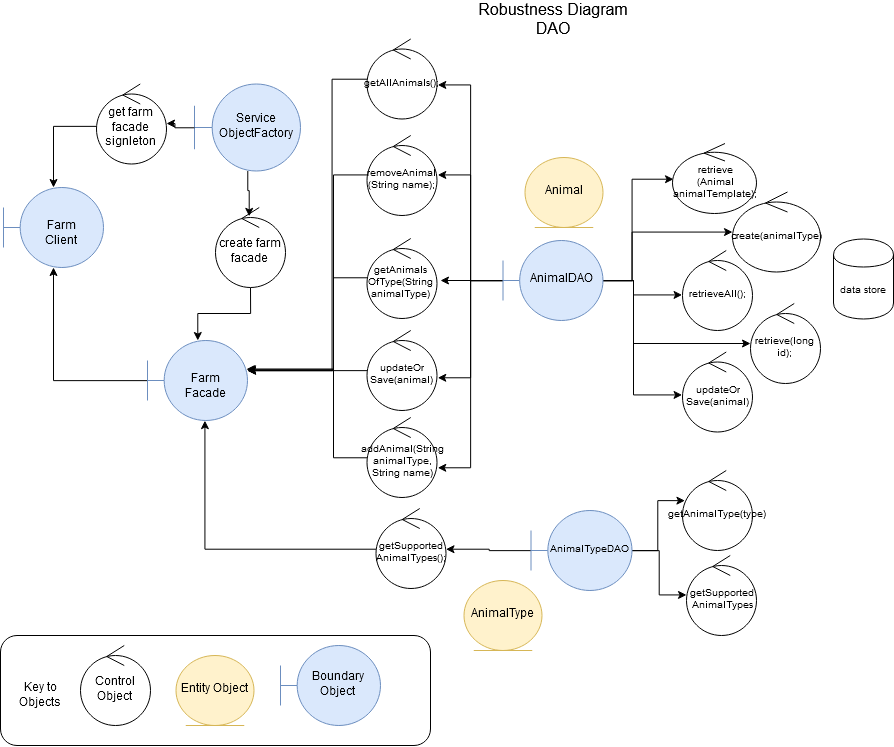

The diagram above was exported from draw.io. Its source (the exported page's mxGraphModel, read from the mxfile embedded in the PNG):
<mxGraphModel dx="1700" dy="967" grid="1" gridSize="10" guides="1" tooltips="1" connect="0" arrows="1" fold="1" page="1" pageScale="1" pageWidth="1169" pageHeight="827" background="#ffffff" math="0" shadow="0">
  <root>
    <mxCell id="0" />
    <mxCell id="1" parent="0" />
    <mxCell id="65" value="" style="rounded=1;whiteSpace=wrap;html=1;" parent="1" vertex="1">
      <mxGeometry x="57" y="675" width="430" height="110" as="geometry" />
    </mxCell>
    <mxCell id="DZuMcae9LYtzn0QgDL1W-87" style="edgeStyle=orthogonalEdgeStyle;rounded=0;orthogonalLoop=1;jettySize=auto;html=1;entryX=0.479;entryY=0.113;entryDx=0;entryDy=0;entryPerimeter=0;" parent="1" source="2" target="DZuMcae9LYtzn0QgDL1W-83" edge="1">
      <mxGeometry relative="1" as="geometry" />
    </mxCell>
    <mxCell id="2" value="&lt;div&gt;Service&lt;/div&gt;&lt;div&gt;ObjectFactory&lt;/div&gt;" style="shape=umlBoundary;whiteSpace=wrap;html=1;fillColor=#dae8fc;strokeColor=#6c8ebf;" parent="1" vertex="1">
      <mxGeometry x="251" y="123.5" width="106" height="87" as="geometry" />
    </mxCell>
    <mxCell id="59" value="Control Object" style="ellipse;shape=umlControl;whiteSpace=wrap;html=1;" parent="1" vertex="1">
      <mxGeometry x="137" y="685" width="70" height="80" as="geometry" />
    </mxCell>
    <mxCell id="60" value="Entity Object" style="ellipse;shape=umlEntity;whiteSpace=wrap;html=1;fillColor=#fff2cc;strokeColor=#d6b656;" parent="1" vertex="1">
      <mxGeometry x="232.5" y="695" width="78" height="70" as="geometry" />
    </mxCell>
    <mxCell id="61" value="Boundary Object" style="shape=umlBoundary;whiteSpace=wrap;html=1;fillColor=#dae8fc;strokeColor=#6c8ebf;" parent="1" vertex="1">
      <mxGeometry x="337" y="685" width="100" height="80" as="geometry" />
    </mxCell>
    <mxCell id="62" value="Key to Objects" style="text;html=1;strokeColor=none;fillColor=none;align=center;verticalAlign=middle;whiteSpace=wrap;rounded=0;" parent="1" vertex="1">
      <mxGeometry x="77" y="725" width="40" height="20" as="geometry" />
    </mxCell>
    <mxCell id="66" value="Robustness Diagram DAO" style="text;html=1;strokeColor=none;fillColor=none;align=center;verticalAlign=middle;whiteSpace=wrap;rounded=0;fontSize=16;" parent="1" vertex="1">
      <mxGeometry x="402" y="40" width="415" height="20" as="geometry" />
    </mxCell>
    <mxCell id="DZuMcae9LYtzn0QgDL1W-66" value="Animal" style="ellipse;shape=umlEntity;whiteSpace=wrap;html=1;fillColor=#fff2cc;strokeColor=#d6b656;" parent="1" vertex="1">
      <mxGeometry x="581.5" y="197" width="78" height="70" as="geometry" />
    </mxCell>
    <mxCell id="DZuMcae9LYtzn0QgDL1W-90" style="edgeStyle=orthogonalEdgeStyle;rounded=0;orthogonalLoop=1;jettySize=auto;html=1;" parent="1" source="DZuMcae9LYtzn0QgDL1W-67" target="DZuMcae9LYtzn0QgDL1W-68" edge="1">
      <mxGeometry relative="1" as="geometry">
        <mxPoint x="272.5" y="307" as="targetPoint" />
      </mxGeometry>
    </mxCell>
    <mxCell id="DZuMcae9LYtzn0QgDL1W-67" value="Farm Facade" style="shape=umlBoundary;whiteSpace=wrap;html=1;fillColor=#dae8fc;strokeColor=#6c8ebf;" parent="1" vertex="1">
      <mxGeometry x="204" y="380" width="100" height="80" as="geometry" />
    </mxCell>
    <mxCell id="DZuMcae9LYtzn0QgDL1W-68" value="Farm Client" style="shape=umlBoundary;whiteSpace=wrap;html=1;fillColor=#dae8fc;strokeColor=#6c8ebf;" parent="1" vertex="1">
      <mxGeometry x="60" y="227" width="100" height="80" as="geometry" />
    </mxCell>
    <mxCell id="DZuMcae9LYtzn0QgDL1W-86" style="edgeStyle=orthogonalEdgeStyle;rounded=0;orthogonalLoop=1;jettySize=auto;html=1;" parent="1" source="DZuMcae9LYtzn0QgDL1W-83" target="DZuMcae9LYtzn0QgDL1W-67" edge="1">
      <mxGeometry relative="1" as="geometry" />
    </mxCell>
    <mxCell id="DZuMcae9LYtzn0QgDL1W-83" value="create farm facade" style="ellipse;shape=umlControl;whiteSpace=wrap;html=1;" parent="1" vertex="1">
      <mxGeometry x="272" y="247" width="70" height="80" as="geometry" />
    </mxCell>
    <mxCell id="c2bE3you2JfFK-yH_MB9-67" value="AnimalType" style="ellipse;shape=umlEntity;whiteSpace=wrap;html=1;fillColor=#fff2cc;strokeColor=#d6b656;" vertex="1" parent="1">
      <mxGeometry x="520.5" y="620" width="78" height="70" as="geometry" />
    </mxCell>
    <mxCell id="c2bE3you2JfFK-yH_MB9-97" style="edgeStyle=orthogonalEdgeStyle;rounded=0;orthogonalLoop=1;jettySize=auto;html=1;entryX=0.012;entryY=0.514;entryDx=0;entryDy=0;entryPerimeter=0;fontSize=10;" edge="1" parent="1" source="c2bE3you2JfFK-yH_MB9-68" target="c2bE3you2JfFK-yH_MB9-72">
      <mxGeometry relative="1" as="geometry">
        <Array as="points">
          <mxPoint x="689" y="320" />
          <mxPoint x="689" y="219" />
        </Array>
      </mxGeometry>
    </mxCell>
    <mxCell id="c2bE3you2JfFK-yH_MB9-98" style="edgeStyle=orthogonalEdgeStyle;rounded=0;orthogonalLoop=1;jettySize=auto;html=1;fontSize=10;" edge="1" parent="1" source="c2bE3you2JfFK-yH_MB9-68" target="c2bE3you2JfFK-yH_MB9-86">
      <mxGeometry relative="1" as="geometry">
        <Array as="points">
          <mxPoint x="689" y="320" />
          <mxPoint x="689" y="272" />
        </Array>
      </mxGeometry>
    </mxCell>
    <mxCell id="c2bE3you2JfFK-yH_MB9-99" style="edgeStyle=orthogonalEdgeStyle;rounded=0;orthogonalLoop=1;jettySize=auto;html=1;entryX=0;entryY=0.55;entryDx=0;entryDy=0;entryPerimeter=0;fontSize=10;" edge="1" parent="1" source="c2bE3you2JfFK-yH_MB9-68" target="c2bE3you2JfFK-yH_MB9-83">
      <mxGeometry relative="1" as="geometry">
        <Array as="points">
          <mxPoint x="690" y="320" />
          <mxPoint x="690" y="334" />
        </Array>
      </mxGeometry>
    </mxCell>
    <mxCell id="c2bE3you2JfFK-yH_MB9-100" style="edgeStyle=orthogonalEdgeStyle;rounded=0;orthogonalLoop=1;jettySize=auto;html=1;fontSize=10;" edge="1" parent="1" source="c2bE3you2JfFK-yH_MB9-68" target="c2bE3you2JfFK-yH_MB9-85">
      <mxGeometry relative="1" as="geometry">
        <Array as="points">
          <mxPoint x="690" y="320" />
          <mxPoint x="690" y="383" />
        </Array>
      </mxGeometry>
    </mxCell>
    <mxCell id="c2bE3you2JfFK-yH_MB9-101" style="edgeStyle=orthogonalEdgeStyle;rounded=0;orthogonalLoop=1;jettySize=auto;html=1;entryX=-0.014;entryY=0.544;entryDx=0;entryDy=0;entryPerimeter=0;fontSize=10;" edge="1" parent="1" source="c2bE3you2JfFK-yH_MB9-68" target="c2bE3you2JfFK-yH_MB9-90">
      <mxGeometry relative="1" as="geometry">
        <Array as="points">
          <mxPoint x="690" y="320" />
          <mxPoint x="690" y="435" />
        </Array>
      </mxGeometry>
    </mxCell>
    <mxCell id="c2bE3you2JfFK-yH_MB9-116" style="edgeStyle=orthogonalEdgeStyle;rounded=0;orthogonalLoop=1;jettySize=auto;html=1;entryX=1.007;entryY=0.569;entryDx=0;entryDy=0;entryPerimeter=0;fontSize=10;" edge="1" parent="1" source="c2bE3you2JfFK-yH_MB9-68" target="c2bE3you2JfFK-yH_MB9-113">
      <mxGeometry relative="1" as="geometry" />
    </mxCell>
    <mxCell id="c2bE3you2JfFK-yH_MB9-117" style="edgeStyle=orthogonalEdgeStyle;rounded=0;orthogonalLoop=1;jettySize=auto;html=1;entryX=1.007;entryY=0.5;entryDx=0;entryDy=0;entryPerimeter=0;fontSize=10;" edge="1" parent="1" source="c2bE3you2JfFK-yH_MB9-68" target="c2bE3you2JfFK-yH_MB9-109">
      <mxGeometry relative="1" as="geometry" />
    </mxCell>
    <mxCell id="c2bE3you2JfFK-yH_MB9-118" style="edgeStyle=orthogonalEdgeStyle;rounded=0;orthogonalLoop=1;jettySize=auto;html=1;fontSize=10;" edge="1" parent="1" source="c2bE3you2JfFK-yH_MB9-68">
      <mxGeometry relative="1" as="geometry">
        <mxPoint x="497" y="320" as="targetPoint" />
      </mxGeometry>
    </mxCell>
    <mxCell id="c2bE3you2JfFK-yH_MB9-119" style="edgeStyle=orthogonalEdgeStyle;rounded=0;orthogonalLoop=1;jettySize=auto;html=1;entryX=1.007;entryY=0.588;entryDx=0;entryDy=0;entryPerimeter=0;fontSize=10;" edge="1" parent="1" source="c2bE3you2JfFK-yH_MB9-68" target="c2bE3you2JfFK-yH_MB9-106">
      <mxGeometry relative="1" as="geometry" />
    </mxCell>
    <mxCell id="c2bE3you2JfFK-yH_MB9-120" style="edgeStyle=orthogonalEdgeStyle;rounded=0;orthogonalLoop=1;jettySize=auto;html=1;entryX=1.007;entryY=0.625;entryDx=0;entryDy=0;entryPerimeter=0;fontSize=10;" edge="1" parent="1" source="c2bE3you2JfFK-yH_MB9-68" target="c2bE3you2JfFK-yH_MB9-112">
      <mxGeometry relative="1" as="geometry" />
    </mxCell>
    <mxCell id="c2bE3you2JfFK-yH_MB9-68" value="AnimalDAO" style="shape=umlBoundary;whiteSpace=wrap;html=1;fillColor=#dae8fc;strokeColor=#6c8ebf;" vertex="1" parent="1">
      <mxGeometry x="559.5" y="280" width="100" height="80" as="geometry" />
    </mxCell>
    <mxCell id="c2bE3you2JfFK-yH_MB9-102" style="edgeStyle=orthogonalEdgeStyle;rounded=0;orthogonalLoop=1;jettySize=auto;html=1;entryX=0.029;entryY=0.375;entryDx=0;entryDy=0;entryPerimeter=0;fontSize=10;" edge="1" parent="1" source="c2bE3you2JfFK-yH_MB9-69" target="c2bE3you2JfFK-yH_MB9-92">
      <mxGeometry relative="1" as="geometry" />
    </mxCell>
    <mxCell id="c2bE3you2JfFK-yH_MB9-103" style="edgeStyle=orthogonalEdgeStyle;rounded=0;orthogonalLoop=1;jettySize=auto;html=1;fontSize=10;" edge="1" parent="1" source="c2bE3you2JfFK-yH_MB9-69" target="c2bE3you2JfFK-yH_MB9-93">
      <mxGeometry relative="1" as="geometry" />
    </mxCell>
    <mxCell id="c2bE3you2JfFK-yH_MB9-114" style="edgeStyle=orthogonalEdgeStyle;rounded=0;orthogonalLoop=1;jettySize=auto;html=1;fontSize=10;" edge="1" parent="1" source="c2bE3you2JfFK-yH_MB9-69" target="c2bE3you2JfFK-yH_MB9-110">
      <mxGeometry relative="1" as="geometry" />
    </mxCell>
    <mxCell id="c2bE3you2JfFK-yH_MB9-69" value="AnimalTypeDAO" style="shape=umlBoundary;whiteSpace=wrap;html=1;fillColor=#dae8fc;strokeColor=#6c8ebf;fontSize=10;" vertex="1" parent="1">
      <mxGeometry x="587.5" y="550" width="101" height="80" as="geometry" />
    </mxCell>
    <mxCell id="c2bE3you2JfFK-yH_MB9-71" style="edgeStyle=orthogonalEdgeStyle;rounded=0;orthogonalLoop=1;jettySize=auto;html=1;fontSize=10;exitX=0;exitY=0.531;exitDx=0;exitDy=0;exitPerimeter=0;" edge="1" parent="1" source="DZuMcae9LYtzn0QgDL1W-70" target="DZuMcae9LYtzn0QgDL1W-68">
      <mxGeometry relative="1" as="geometry" />
    </mxCell>
    <mxCell id="DZuMcae9LYtzn0QgDL1W-70" value="get farm facade signleton" style="ellipse;shape=umlControl;whiteSpace=wrap;html=1;" parent="1" vertex="1">
      <mxGeometry x="153" y="123.5" width="70" height="80" as="geometry" />
    </mxCell>
    <mxCell id="c2bE3you2JfFK-yH_MB9-70" style="edgeStyle=orthogonalEdgeStyle;rounded=0;orthogonalLoop=1;jettySize=auto;html=1;" edge="1" parent="1" source="2" target="DZuMcae9LYtzn0QgDL1W-70">
      <mxGeometry relative="1" as="geometry">
        <mxPoint x="332.5" y="170" as="sourcePoint" />
        <mxPoint x="240" y="173" as="targetPoint" />
      </mxGeometry>
    </mxCell>
    <mxCell id="c2bE3you2JfFK-yH_MB9-72" value="&lt;div style=&quot;font-size: 10px;&quot;&gt;retrieve&lt;/div&gt;&lt;div style=&quot;font-size: 10px;&quot;&gt;(Animal animalTemplate);&lt;/div&gt;" style="ellipse;shape=umlControl;whiteSpace=wrap;html=1;fontSize=10;" vertex="1" parent="1">
      <mxGeometry x="729" y="183" width="84" height="70" as="geometry" />
    </mxCell>
    <mxCell id="c2bE3you2JfFK-yH_MB9-83" value="retrieveAll();" style="ellipse;shape=umlControl;whiteSpace=wrap;html=1;fontSize=10;" vertex="1" parent="1">
      <mxGeometry x="739" y="290" width="70" height="80" as="geometry" />
    </mxCell>
    <mxCell id="c2bE3you2JfFK-yH_MB9-85" value="retrieve(long id);" style="ellipse;shape=umlControl;whiteSpace=wrap;html=1;fontSize=10;" vertex="1" parent="1">
      <mxGeometry x="807" y="343" width="70" height="80" as="geometry" />
    </mxCell>
    <mxCell id="c2bE3you2JfFK-yH_MB9-86" value="create(animalType)" style="ellipse;shape=umlControl;whiteSpace=wrap;html=1;fontSize=10;" vertex="1" parent="1">
      <mxGeometry x="789" y="231.5" width="88" height="80" as="geometry" />
    </mxCell>
    <mxCell id="c2bE3you2JfFK-yH_MB9-90" value="&lt;div&gt;updateOr&lt;/div&gt;&lt;div&gt;Save(animal)&lt;/div&gt;" style="ellipse;shape=umlControl;whiteSpace=wrap;html=1;fontSize=10;" vertex="1" parent="1">
      <mxGeometry x="739" y="391.5" width="70" height="80" as="geometry" />
    </mxCell>
    <mxCell id="c2bE3you2JfFK-yH_MB9-91" value="data store" style="shape=cylinder;whiteSpace=wrap;html=1;boundedLbl=1;backgroundOutline=1;fontSize=10;" vertex="1" parent="1">
      <mxGeometry x="890" y="278.5" width="60" height="80" as="geometry" />
    </mxCell>
    <mxCell id="c2bE3you2JfFK-yH_MB9-92" value="getAnimalType(type)" style="ellipse;shape=umlControl;whiteSpace=wrap;html=1;fontSize=10;" vertex="1" parent="1">
      <mxGeometry x="739" y="510" width="70" height="80" as="geometry" />
    </mxCell>
    <mxCell id="c2bE3you2JfFK-yH_MB9-93" value="&lt;div&gt;getSupported&lt;/div&gt;&lt;div&gt;AnimalTypes&lt;/div&gt;" style="ellipse;shape=umlControl;whiteSpace=wrap;html=1;fontSize=10;" vertex="1" parent="1">
      <mxGeometry x="743" y="595" width="70" height="80" as="geometry" />
    </mxCell>
    <mxCell id="c2bE3you2JfFK-yH_MB9-126" style="edgeStyle=orthogonalEdgeStyle;rounded=0;orthogonalLoop=1;jettySize=auto;html=1;fontSize=10;" edge="1" parent="1" source="c2bE3you2JfFK-yH_MB9-106" target="DZuMcae9LYtzn0QgDL1W-67">
      <mxGeometry relative="1" as="geometry">
        <mxPoint x="349" y="427" as="targetPoint" />
        <Array as="points">
          <mxPoint x="310" y="410" />
          <mxPoint x="310" y="410" />
        </Array>
      </mxGeometry>
    </mxCell>
    <mxCell id="c2bE3you2JfFK-yH_MB9-106" value="&lt;div&gt;updateOr&lt;/div&gt;&lt;div&gt;Save(animal)&lt;/div&gt;" style="ellipse;shape=umlControl;whiteSpace=wrap;html=1;fontSize=10;" vertex="1" parent="1">
      <mxGeometry x="423.5" y="370" width="70" height="80" as="geometry" />
    </mxCell>
    <mxCell id="c2bE3you2JfFK-yH_MB9-123" style="edgeStyle=orthogonalEdgeStyle;rounded=0;orthogonalLoop=1;jettySize=auto;html=1;fontSize=10;" edge="1" parent="1" source="c2bE3you2JfFK-yH_MB9-109" target="DZuMcae9LYtzn0QgDL1W-67">
      <mxGeometry relative="1" as="geometry">
        <mxPoint x="334" y="409" as="targetPoint" />
        <Array as="points">
          <mxPoint x="390" y="215" />
          <mxPoint x="390" y="409" />
        </Array>
      </mxGeometry>
    </mxCell>
    <mxCell id="c2bE3you2JfFK-yH_MB9-109" value="&lt;div&gt;removeAnimal&lt;/div&gt;&lt;div&gt;(String name);&lt;/div&gt;" style="ellipse;shape=umlControl;whiteSpace=wrap;html=1;fontSize=10;" vertex="1" parent="1">
      <mxGeometry x="423.5" y="175" width="70" height="80" as="geometry" />
    </mxCell>
    <mxCell id="c2bE3you2JfFK-yH_MB9-127" style="edgeStyle=orthogonalEdgeStyle;rounded=0;orthogonalLoop=1;jettySize=auto;html=1;entryX=0.57;entryY=1;entryDx=0;entryDy=0;entryPerimeter=0;fontSize=10;" edge="1" parent="1" source="c2bE3you2JfFK-yH_MB9-110" target="DZuMcae9LYtzn0QgDL1W-67">
      <mxGeometry relative="1" as="geometry">
        <Array as="points">
          <mxPoint x="261" y="588" />
        </Array>
      </mxGeometry>
    </mxCell>
    <mxCell id="c2bE3you2JfFK-yH_MB9-110" value="&lt;div&gt;getSupported&lt;/div&gt;&lt;div&gt;AnimalTypes();&lt;/div&gt;" style="ellipse;shape=umlControl;whiteSpace=wrap;html=1;fontSize=10;" vertex="1" parent="1">
      <mxGeometry x="432.5" y="548" width="70" height="80" as="geometry" />
    </mxCell>
    <mxCell id="c2bE3you2JfFK-yH_MB9-124" style="edgeStyle=orthogonalEdgeStyle;rounded=0;orthogonalLoop=1;jettySize=auto;html=1;fontSize=10;" edge="1" parent="1" source="c2bE3you2JfFK-yH_MB9-111" target="DZuMcae9LYtzn0QgDL1W-67">
      <mxGeometry relative="1" as="geometry">
        <mxPoint x="302" y="417" as="targetPoint" />
        <Array as="points">
          <mxPoint x="390" y="318" />
          <mxPoint x="390" y="410" />
        </Array>
      </mxGeometry>
    </mxCell>
    <mxCell id="c2bE3you2JfFK-yH_MB9-111" value="&lt;div&gt;getAnimals&lt;/div&gt;&lt;div&gt;OfType(String animalType)&lt;/div&gt;" style="ellipse;shape=umlControl;whiteSpace=wrap;html=1;fontSize=10;" vertex="1" parent="1">
      <mxGeometry x="423.5" y="278" width="70" height="80" as="geometry" />
    </mxCell>
    <mxCell id="c2bE3you2JfFK-yH_MB9-125" style="edgeStyle=orthogonalEdgeStyle;rounded=0;orthogonalLoop=1;jettySize=auto;html=1;fontSize=10;entryX=0.987;entryY=0.358;entryDx=0;entryDy=0;entryPerimeter=0;" edge="1" parent="1" source="c2bE3you2JfFK-yH_MB9-112" target="DZuMcae9LYtzn0QgDL1W-67">
      <mxGeometry relative="1" as="geometry">
        <mxPoint x="330" y="450" as="targetPoint" />
        <Array as="points">
          <mxPoint x="390" y="497" />
          <mxPoint x="390" y="409" />
        </Array>
      </mxGeometry>
    </mxCell>
    <mxCell id="c2bE3you2JfFK-yH_MB9-112" value="addAnimal(String animalType, String name)" style="ellipse;shape=umlControl;whiteSpace=wrap;html=1;fontSize=10;" vertex="1" parent="1">
      <mxGeometry x="423.5" y="457" width="70" height="80" as="geometry" />
    </mxCell>
    <mxCell id="c2bE3you2JfFK-yH_MB9-122" style="edgeStyle=orthogonalEdgeStyle;rounded=0;orthogonalLoop=1;jettySize=auto;html=1;fontSize=10;" edge="1" parent="1" source="c2bE3you2JfFK-yH_MB9-113" target="DZuMcae9LYtzn0QgDL1W-67">
      <mxGeometry relative="1" as="geometry">
        <mxPoint x="330" y="413" as="targetPoint" />
        <Array as="points">
          <mxPoint x="389" y="119" />
          <mxPoint x="389" y="410" />
        </Array>
      </mxGeometry>
    </mxCell>
    <mxCell id="c2bE3you2JfFK-yH_MB9-113" value="getAllAnimals();" style="ellipse;shape=umlControl;whiteSpace=wrap;html=1;fontSize=10;" vertex="1" parent="1">
      <mxGeometry x="423.5" y="78.5" width="70" height="80" as="geometry" />
    </mxCell>
  </root>
</mxGraphModel>